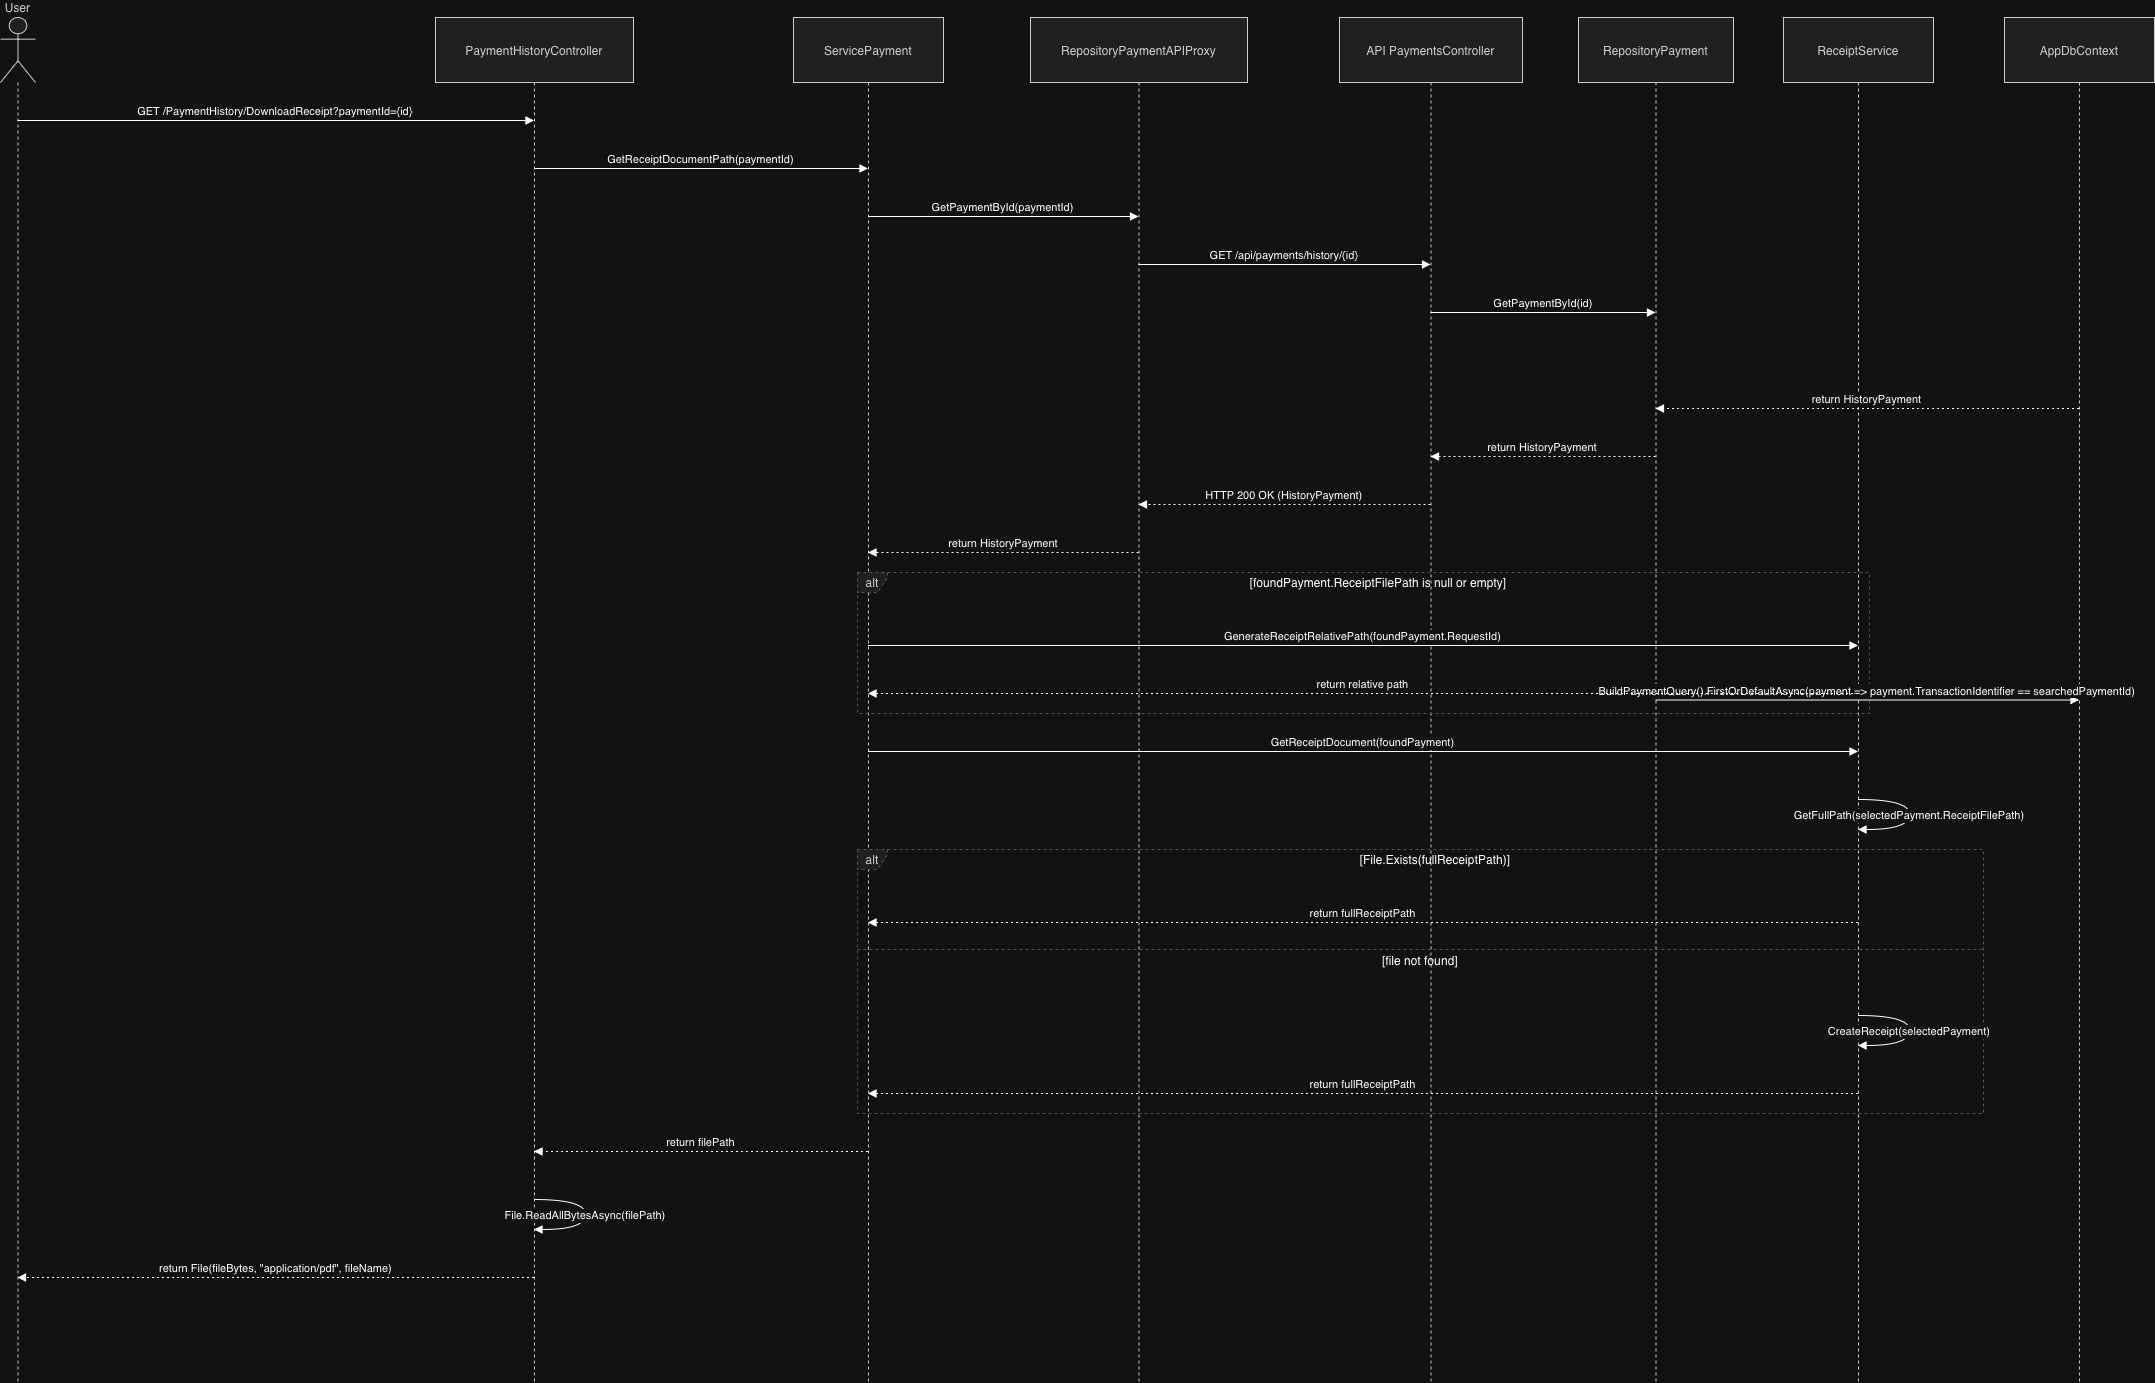

The diagram above was exported from draw.io. Its source (the exported page's mxGraphModel, read from the mxfile embedded in the PNG):
<mxGraphModel dx="934" dy="642" grid="1" gridSize="10" guides="1" tooltips="1" connect="1" arrows="1" fold="1" page="1" pageScale="1" pageWidth="827" pageHeight="1169" math="0" shadow="0">
  <root>
    <mxCell id="0" />
    <mxCell id="1" parent="0" />
    <mxCell id="hhRBy5rZPHUdpRnNXUYD-1" parent="1" style="shape=umlLifeline;perimeter=lifelinePerimeter;whiteSpace=wrap;container=1;dropTarget=0;collapsible=0;recursiveResize=0;outlineConnect=0;portConstraint=eastwest;newEdgeStyle={&quot;edgeStyle&quot;:&quot;elbowEdgeStyle&quot;,&quot;elbow&quot;:&quot;vertical&quot;,&quot;curved&quot;:0,&quot;rounded&quot;:0};participant=umlActor;verticalAlign=bottom;labelPosition=center;verticalLabelPosition=top;align=center;size=65;fillColor=light-dark(#eeeeee,#1f2020);strokeColor=light-dark(#999999,#cccccc);fontColor=light-dark(#333333,#cccccc);" value="User" vertex="1">
      <mxGeometry height="1365" width="35" x="20" y="20" as="geometry" />
    </mxCell>
    <mxCell id="hhRBy5rZPHUdpRnNXUYD-2" parent="1" style="shape=umlLifeline;perimeter=lifelinePerimeter;whiteSpace=wrap;container=1;dropTarget=0;collapsible=0;recursiveResize=0;outlineConnect=0;portConstraint=eastwest;newEdgeStyle={&quot;edgeStyle&quot;:&quot;elbowEdgeStyle&quot;,&quot;elbow&quot;:&quot;vertical&quot;,&quot;curved&quot;:0,&quot;rounded&quot;:0};size=65;fillColor=light-dark(#eeeeee,#1f2020);strokeColor=light-dark(#999999,#cccccc);fontColor=light-dark(#333333,#cccccc);" value="PaymentHistoryController" vertex="1">
      <mxGeometry height="1365" width="198" x="455" y="20" as="geometry" />
    </mxCell>
    <mxCell id="hhRBy5rZPHUdpRnNXUYD-3" parent="1" style="shape=umlLifeline;perimeter=lifelinePerimeter;whiteSpace=wrap;container=1;dropTarget=0;collapsible=0;recursiveResize=0;outlineConnect=0;portConstraint=eastwest;newEdgeStyle={&quot;edgeStyle&quot;:&quot;elbowEdgeStyle&quot;,&quot;elbow&quot;:&quot;vertical&quot;,&quot;curved&quot;:0,&quot;rounded&quot;:0};size=65;fillColor=light-dark(#eeeeee,#1f2020);strokeColor=light-dark(#999999,#cccccc);fontColor=light-dark(#333333,#cccccc);" value="ServicePayment" vertex="1">
      <mxGeometry height="1365" width="150" x="813" y="20" as="geometry" />
    </mxCell>
    <mxCell id="hhRBy5rZPHUdpRnNXUYD-4" parent="1" style="shape=umlLifeline;perimeter=lifelinePerimeter;whiteSpace=wrap;container=1;dropTarget=0;collapsible=0;recursiveResize=0;outlineConnect=0;portConstraint=eastwest;newEdgeStyle={&quot;edgeStyle&quot;:&quot;elbowEdgeStyle&quot;,&quot;elbow&quot;:&quot;vertical&quot;,&quot;curved&quot;:0,&quot;rounded&quot;:0};size=65;fillColor=light-dark(#eeeeee,#1f2020);strokeColor=light-dark(#999999,#cccccc);fontColor=light-dark(#333333,#cccccc);" value="RepositoryPaymentAPIProxy" vertex="1">
      <mxGeometry height="1365" width="217" x="1050" y="20" as="geometry" />
    </mxCell>
    <mxCell id="hhRBy5rZPHUdpRnNXUYD-5" parent="1" style="shape=umlLifeline;perimeter=lifelinePerimeter;whiteSpace=wrap;container=1;dropTarget=0;collapsible=0;recursiveResize=0;outlineConnect=0;portConstraint=eastwest;newEdgeStyle={&quot;edgeStyle&quot;:&quot;elbowEdgeStyle&quot;,&quot;elbow&quot;:&quot;vertical&quot;,&quot;curved&quot;:0,&quot;rounded&quot;:0};size=65;fillColor=light-dark(#eeeeee,#1f2020);strokeColor=light-dark(#999999,#cccccc);fontColor=light-dark(#333333,#cccccc);" value="API PaymentsController" vertex="1">
      <mxGeometry height="1365" width="183" x="1359" y="20" as="geometry" />
    </mxCell>
    <mxCell id="hhRBy5rZPHUdpRnNXUYD-6" parent="1" style="shape=umlLifeline;perimeter=lifelinePerimeter;whiteSpace=wrap;container=1;dropTarget=0;collapsible=0;recursiveResize=0;outlineConnect=0;portConstraint=eastwest;newEdgeStyle={&quot;edgeStyle&quot;:&quot;elbowEdgeStyle&quot;,&quot;elbow&quot;:&quot;vertical&quot;,&quot;curved&quot;:0,&quot;rounded&quot;:0};size=65;fillColor=light-dark(#eeeeee,#1f2020);strokeColor=light-dark(#999999,#cccccc);fontColor=light-dark(#333333,#cccccc);" value="RepositoryPayment" vertex="1">
      <mxGeometry height="1365" width="155" x="1598" y="20" as="geometry" />
    </mxCell>
    <mxCell id="hhRBy5rZPHUdpRnNXUYD-7" parent="1" style="shape=umlLifeline;perimeter=lifelinePerimeter;whiteSpace=wrap;container=1;dropTarget=0;collapsible=0;recursiveResize=0;outlineConnect=0;portConstraint=eastwest;newEdgeStyle={&quot;edgeStyle&quot;:&quot;elbowEdgeStyle&quot;,&quot;elbow&quot;:&quot;vertical&quot;,&quot;curved&quot;:0,&quot;rounded&quot;:0};size=65;fillColor=light-dark(#eeeeee,#1f2020);strokeColor=light-dark(#999999,#cccccc);fontColor=light-dark(#333333,#cccccc);" value="ReceiptService" vertex="1">
      <mxGeometry height="1365" width="150" x="1803" y="20" as="geometry" />
    </mxCell>
    <mxCell id="hhRBy5rZPHUdpRnNXUYD-8" parent="1" style="shape=umlLifeline;perimeter=lifelinePerimeter;whiteSpace=wrap;container=1;dropTarget=0;collapsible=0;recursiveResize=0;outlineConnect=0;portConstraint=eastwest;newEdgeStyle={&quot;edgeStyle&quot;:&quot;elbowEdgeStyle&quot;,&quot;elbow&quot;:&quot;vertical&quot;,&quot;curved&quot;:0,&quot;rounded&quot;:0};size=65;fillColor=light-dark(#eeeeee,#1f2020);strokeColor=light-dark(#999999,#cccccc);fontColor=light-dark(#333333,#cccccc);" value="AppDbContext" vertex="1">
      <mxGeometry height="1365" width="150" x="2024" y="20" as="geometry" />
    </mxCell>
    <mxCell id="hhRBy5rZPHUdpRnNXUYD-9" parent="1" style="shape=umlFrame;dashed=1;pointerEvents=0;dropTarget=0;strokeColor=#B3B3B3;height=20;width=30;fillColor=light-dark(#eeeeee,#1f2020);fontColor=light-dark(#333333,#cccccc);" value="alt" vertex="1">
      <mxGeometry height="141" width="1012" x="877" y="575" as="geometry" />
    </mxCell>
    <mxCell id="hhRBy5rZPHUdpRnNXUYD-10" parent="hhRBy5rZPHUdpRnNXUYD-9" style="text;strokeColor=none;fillColor=none;align=center;verticalAlign=middle;whiteSpace=wrap;" value="[foundPayment.ReceiptFilePath is null or empty]" vertex="1">
      <mxGeometry height="20" width="982" x="30" as="geometry" />
    </mxCell>
    <mxCell id="hhRBy5rZPHUdpRnNXUYD-11" parent="1" style="shape=umlFrame;dashed=1;pointerEvents=0;dropTarget=0;strokeColor=#B3B3B3;height=20;width=30;fillColor=light-dark(#eeeeee,#1f2020);fontColor=light-dark(#333333,#cccccc);" value="alt" vertex="1">
      <mxGeometry height="264" width="1126" x="877" y="852" as="geometry" />
    </mxCell>
    <mxCell id="hhRBy5rZPHUdpRnNXUYD-12" parent="hhRBy5rZPHUdpRnNXUYD-11" style="text;strokeColor=none;fillColor=none;align=center;verticalAlign=middle;whiteSpace=wrap;" value="[File.Exists(fullReceiptPath)]" vertex="1">
      <mxGeometry height="20" width="1096" x="30" as="geometry" />
    </mxCell>
    <mxCell id="hhRBy5rZPHUdpRnNXUYD-13" parent="hhRBy5rZPHUdpRnNXUYD-11" style="shape=line;dashed=1;whiteSpace=wrap;verticalAlign=top;labelPosition=center;verticalLabelPosition=middle;align=center;strokeColor=#B3B3B3;" value="[file not found]" vertex="1">
      <mxGeometry height="4" width="1126" y="98" as="geometry" />
    </mxCell>
    <mxCell id="hhRBy5rZPHUdpRnNXUYD-14" edge="1" parent="1" source="hhRBy5rZPHUdpRnNXUYD-1" style="verticalAlign=bottom;edgeStyle=elbowEdgeStyle;elbow=vertical;curved=0;rounded=0;endArrow=block;" target="hhRBy5rZPHUdpRnNXUYD-2" value="GET /PaymentHistory/DownloadReceipt?paymentId={id}">
      <mxGeometry relative="1" as="geometry">
        <Array as="points">
          <mxPoint x="333" y="123" />
        </Array>
      </mxGeometry>
    </mxCell>
    <mxCell id="hhRBy5rZPHUdpRnNXUYD-15" edge="1" parent="1" source="hhRBy5rZPHUdpRnNXUYD-2" style="verticalAlign=bottom;edgeStyle=elbowEdgeStyle;elbow=vertical;curved=0;rounded=0;endArrow=block;" target="hhRBy5rZPHUdpRnNXUYD-3" value="GetReceiptDocumentPath(paymentId)">
      <mxGeometry relative="1" as="geometry">
        <Array as="points">
          <mxPoint x="730" y="171" />
        </Array>
      </mxGeometry>
    </mxCell>
    <mxCell id="hhRBy5rZPHUdpRnNXUYD-16" edge="1" parent="1" source="hhRBy5rZPHUdpRnNXUYD-3" style="verticalAlign=bottom;edgeStyle=elbowEdgeStyle;elbow=vertical;curved=0;rounded=0;endArrow=block;" target="hhRBy5rZPHUdpRnNXUYD-4" value="GetPaymentById(paymentId)">
      <mxGeometry relative="1" as="geometry">
        <Array as="points">
          <mxPoint x="1032" y="219" />
        </Array>
      </mxGeometry>
    </mxCell>
    <mxCell id="hhRBy5rZPHUdpRnNXUYD-17" edge="1" parent="1" source="hhRBy5rZPHUdpRnNXUYD-4" style="verticalAlign=bottom;edgeStyle=elbowEdgeStyle;elbow=vertical;curved=0;rounded=0;endArrow=block;" target="hhRBy5rZPHUdpRnNXUYD-5" value="GET /api/payments/history/{id}">
      <mxGeometry relative="1" as="geometry">
        <Array as="points">
          <mxPoint x="1313" y="267" />
        </Array>
      </mxGeometry>
    </mxCell>
    <mxCell id="hhRBy5rZPHUdpRnNXUYD-18" edge="1" parent="1" source="hhRBy5rZPHUdpRnNXUYD-5" style="verticalAlign=bottom;edgeStyle=elbowEdgeStyle;elbow=vertical;curved=0;rounded=0;endArrow=block;" target="hhRBy5rZPHUdpRnNXUYD-6" value="GetPaymentById(id)">
      <mxGeometry relative="1" as="geometry">
        <Array as="points">
          <mxPoint x="1571" y="315" />
        </Array>
      </mxGeometry>
    </mxCell>
    <mxCell id="hhRBy5rZPHUdpRnNXUYD-19" edge="1" parent="1" source="hhRBy5rZPHUdpRnNXUYD-6" style="verticalAlign=bottom;edgeStyle=elbowEdgeStyle;elbow=vertical;curved=0;rounded=0;endArrow=block;" target="hhRBy5rZPHUdpRnNXUYD-8" value="BuildPaymentQuery().FirstOrDefaultAsync(payment =&gt; payment.TransactionIdentifier == searchedPaymentId)">
      <mxGeometry relative="1" as="geometry">
        <Array as="points">
          <mxPoint x="2066" y="363" />
        </Array>
      </mxGeometry>
    </mxCell>
    <mxCell id="hhRBy5rZPHUdpRnNXUYD-20" edge="1" parent="1" source="hhRBy5rZPHUdpRnNXUYD-8" style="verticalAlign=bottom;edgeStyle=elbowEdgeStyle;elbow=vertical;curved=0;rounded=0;dashed=1;dashPattern=2 3;endArrow=block;" target="hhRBy5rZPHUdpRnNXUYD-6" value="return HistoryPayment">
      <mxGeometry relative="1" as="geometry">
        <Array as="points">
          <mxPoint x="1898" y="411" />
        </Array>
      </mxGeometry>
    </mxCell>
    <mxCell id="hhRBy5rZPHUdpRnNXUYD-21" edge="1" parent="1" source="hhRBy5rZPHUdpRnNXUYD-6" style="verticalAlign=bottom;edgeStyle=elbowEdgeStyle;elbow=vertical;curved=0;rounded=0;dashed=1;dashPattern=2 3;endArrow=block;" target="hhRBy5rZPHUdpRnNXUYD-5" value="return HistoryPayment">
      <mxGeometry relative="1" as="geometry">
        <Array as="points">
          <mxPoint x="1574" y="459" />
        </Array>
      </mxGeometry>
    </mxCell>
    <mxCell id="hhRBy5rZPHUdpRnNXUYD-22" edge="1" parent="1" source="hhRBy5rZPHUdpRnNXUYD-5" style="verticalAlign=bottom;edgeStyle=elbowEdgeStyle;elbow=vertical;curved=0;rounded=0;dashed=1;dashPattern=2 3;endArrow=block;" target="hhRBy5rZPHUdpRnNXUYD-4" value="HTTP 200 OK (HistoryPayment)">
      <mxGeometry relative="1" as="geometry">
        <Array as="points">
          <mxPoint x="1316" y="507" />
        </Array>
      </mxGeometry>
    </mxCell>
    <mxCell id="hhRBy5rZPHUdpRnNXUYD-23" edge="1" parent="1" source="hhRBy5rZPHUdpRnNXUYD-4" style="verticalAlign=bottom;edgeStyle=elbowEdgeStyle;elbow=vertical;curved=0;rounded=0;dashed=1;dashPattern=2 3;endArrow=block;" target="hhRBy5rZPHUdpRnNXUYD-3" value="return HistoryPayment">
      <mxGeometry relative="1" as="geometry">
        <Array as="points">
          <mxPoint x="1035" y="555" />
        </Array>
      </mxGeometry>
    </mxCell>
    <mxCell id="hhRBy5rZPHUdpRnNXUYD-24" edge="1" parent="1" source="hhRBy5rZPHUdpRnNXUYD-3" style="verticalAlign=bottom;edgeStyle=elbowEdgeStyle;elbow=vertical;curved=0;rounded=0;endArrow=block;" target="hhRBy5rZPHUdpRnNXUYD-7" value="GenerateReceiptRelativePath(foundPayment.RequestId)">
      <mxGeometry relative="1" as="geometry">
        <Array as="points">
          <mxPoint x="1391" y="648" />
        </Array>
      </mxGeometry>
    </mxCell>
    <mxCell id="hhRBy5rZPHUdpRnNXUYD-25" edge="1" parent="1" source="hhRBy5rZPHUdpRnNXUYD-7" style="verticalAlign=bottom;edgeStyle=elbowEdgeStyle;elbow=vertical;curved=0;rounded=0;dashed=1;dashPattern=2 3;endArrow=block;" target="hhRBy5rZPHUdpRnNXUYD-3" value="return relative path">
      <mxGeometry relative="1" as="geometry">
        <Array as="points">
          <mxPoint x="1394" y="696" />
        </Array>
      </mxGeometry>
    </mxCell>
    <mxCell id="hhRBy5rZPHUdpRnNXUYD-26" edge="1" parent="1" source="hhRBy5rZPHUdpRnNXUYD-3" style="verticalAlign=bottom;edgeStyle=elbowEdgeStyle;elbow=vertical;curved=0;rounded=0;endArrow=block;" target="hhRBy5rZPHUdpRnNXUYD-7" value="GetReceiptDocument(foundPayment)">
      <mxGeometry relative="1" as="geometry">
        <Array as="points">
          <mxPoint x="1391" y="754" />
        </Array>
      </mxGeometry>
    </mxCell>
    <mxCell id="hhRBy5rZPHUdpRnNXUYD-27" edge="1" parent="1" source="hhRBy5rZPHUdpRnNXUYD-7" style="curved=1;endArrow=block;rounded=0;" target="hhRBy5rZPHUdpRnNXUYD-7" value="GetFullPath(selectedPayment.ReceiptFilePath)">
      <mxGeometry relative="1" as="geometry">
        <Array as="points">
          <mxPoint x="1929" y="802" />
          <mxPoint x="1929" y="832" />
        </Array>
      </mxGeometry>
    </mxCell>
    <mxCell id="hhRBy5rZPHUdpRnNXUYD-28" edge="1" parent="1" source="hhRBy5rZPHUdpRnNXUYD-7" style="verticalAlign=bottom;edgeStyle=elbowEdgeStyle;elbow=vertical;curved=0;rounded=0;dashed=1;dashPattern=2 3;endArrow=block;" target="hhRBy5rZPHUdpRnNXUYD-3" value="return fullReceiptPath">
      <mxGeometry relative="1" as="geometry">
        <Array as="points">
          <mxPoint x="1394" y="925" />
        </Array>
      </mxGeometry>
    </mxCell>
    <mxCell id="hhRBy5rZPHUdpRnNXUYD-29" edge="1" parent="1" source="hhRBy5rZPHUdpRnNXUYD-7" style="curved=1;endArrow=block;rounded=0;" target="hhRBy5rZPHUdpRnNXUYD-7" value="CreateReceipt(selectedPayment)">
      <mxGeometry relative="1" as="geometry">
        <Array as="points">
          <mxPoint x="1929" y="1018" />
          <mxPoint x="1929" y="1048" />
        </Array>
      </mxGeometry>
    </mxCell>
    <mxCell id="hhRBy5rZPHUdpRnNXUYD-30" edge="1" parent="1" source="hhRBy5rZPHUdpRnNXUYD-7" style="verticalAlign=bottom;edgeStyle=elbowEdgeStyle;elbow=vertical;curved=0;rounded=0;dashed=1;dashPattern=2 3;endArrow=block;" target="hhRBy5rZPHUdpRnNXUYD-3" value="return fullReceiptPath">
      <mxGeometry relative="1" as="geometry">
        <Array as="points">
          <mxPoint x="1394" y="1096" />
        </Array>
      </mxGeometry>
    </mxCell>
    <mxCell id="hhRBy5rZPHUdpRnNXUYD-31" edge="1" parent="1" source="hhRBy5rZPHUdpRnNXUYD-3" style="verticalAlign=bottom;edgeStyle=elbowEdgeStyle;elbow=vertical;curved=0;rounded=0;dashed=1;dashPattern=2 3;endArrow=block;" target="hhRBy5rZPHUdpRnNXUYD-2" value="return filePath">
      <mxGeometry relative="1" as="geometry">
        <Array as="points">
          <mxPoint x="733" y="1154" />
        </Array>
      </mxGeometry>
    </mxCell>
    <mxCell id="hhRBy5rZPHUdpRnNXUYD-32" edge="1" parent="1" source="hhRBy5rZPHUdpRnNXUYD-2" style="curved=1;endArrow=block;rounded=0;" target="hhRBy5rZPHUdpRnNXUYD-2" value="File.ReadAllBytesAsync(filePath)">
      <mxGeometry relative="1" as="geometry">
        <Array as="points">
          <mxPoint x="605" y="1202" />
          <mxPoint x="605" y="1232" />
        </Array>
      </mxGeometry>
    </mxCell>
    <mxCell id="hhRBy5rZPHUdpRnNXUYD-33" edge="1" parent="1" source="hhRBy5rZPHUdpRnNXUYD-2" style="verticalAlign=bottom;edgeStyle=elbowEdgeStyle;elbow=vertical;curved=0;rounded=0;dashed=1;dashPattern=2 3;endArrow=block;" target="hhRBy5rZPHUdpRnNXUYD-1" value="return File(fileBytes, &quot;application/pdf&quot;, fileName)">
      <mxGeometry relative="1" as="geometry">
        <Array as="points">
          <mxPoint x="336" y="1280" />
        </Array>
      </mxGeometry>
    </mxCell>
  </root>
</mxGraphModel>